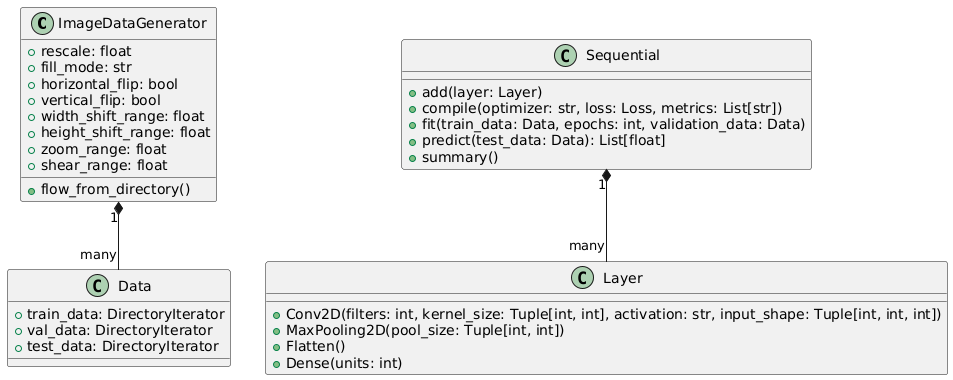

The diagram above was rendered by PlantUML. Its source (embedded in the PNG):
@startuml
class ImageDataGenerator {
    +rescale: float
    +fill_mode: str
    +horizontal_flip: bool
    +vertical_flip: bool
    +width_shift_range: float
    +height_shift_range: float
    +zoom_range: float
    +shear_range: float
    +flow_from_directory()
}

class Sequential {
    +add(layer: Layer)
    +compile(optimizer: str, loss: Loss, metrics: List[str])
    +fit(train_data: Data, epochs: int, validation_data: Data)
    +predict(test_data: Data): List[float]
    +summary()
}

class Layer {
    +Conv2D(filters: int, kernel_size: Tuple[int, int], activation: str, input_shape: Tuple[int, int, int])
    +MaxPooling2D(pool_size: Tuple[int, int])
    +Flatten()
    +Dense(units: int)
}

class Data {
    +train_data: DirectoryIterator
    +val_data: DirectoryIterator
    +test_data: DirectoryIterator
}

Sequential "1" *-- "many" Layer
ImageDataGenerator "1" *-- "many" Data
@enduml